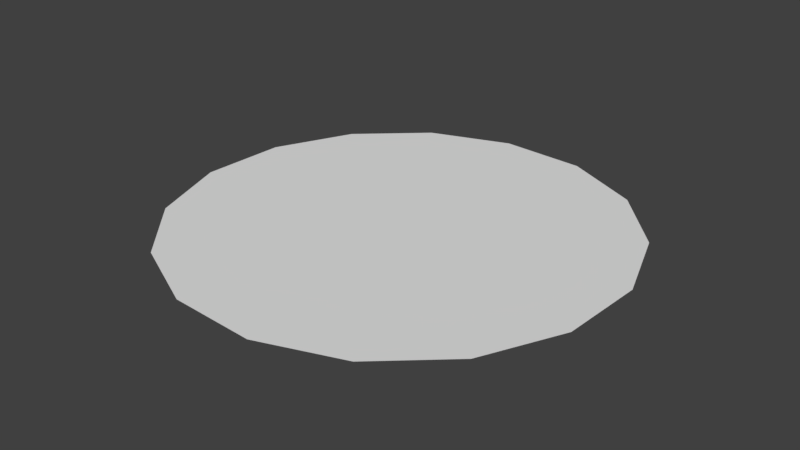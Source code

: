 # Source: circle.blend  (saved by Blender 2.78.0; exported with 4.5.12 LTS)
import bpy
from mathutils import Matrix  # noqa: F401  (used for matrix-valued properties, if any)

bpy.ops.wm.read_factory_settings(use_empty=True)
scene = bpy.context.scene
scene.name = 'Scene'

# ---- collections
col_collection_1 = bpy.data.collections.new('Collection 1'); scene.collection.children.link(col_collection_1)

# ---- materials (node trees are filled in below, after node groups)
mat_blank = bpy.data.materials.new('blank')
mat_blank.alpha_threshold = 0.0
mat_blank.use_transparent_shadow = False
mat_blank.roughness = 0.5

# ---- material node trees

# ---- world
world_world = bpy.data.worlds.new('World'); scene.world = world_world
world_world.color = (0.05088, 0.05088, 0.05088)
world_world.use_sun_shadow = False
world_world.sun_shadow_jitter_overblur = 0.0
world_world.cycles.sampling_method = 'MANUAL'

# ---- meshes
me_circle = bpy.data.meshes.new('Circle')
me_circle.from_pydata([(0.0, 0.0, 0.0), (-0.1458, 0.9832, 0.0), (-0.511, 0.8526, 0.0), (-0.7984, 0.5921, 0.0), (-0.9642, 0.2415, 0.0), (-0.9832, -0.1458, 0.0), (-0.8526, -0.511, 0.0), (-0.5921, -0.7984, 0.0), (-0.2415, -0.9642, 0.0), (0.1458, -0.9832, 0.0), (0.511, -0.8526, 0.0), (0.7984, -0.5921, 0.0), (0.9642, -0.2415, 0.0), (0.9832, 0.1458, 0.0), (0.8526, 0.511, 0.0), (0.5921, 0.7984, 0.0), (0.2415, 0.9642, 0.0)], [], [(0, 1, 2), (0, 2, 3), (0, 3, 4), (0, 4, 5), (0, 5, 6), (0, 6, 7), (0, 7, 8), (0, 8, 9), (0, 9, 10), (0, 10, 11), (0, 11, 12), (0, 12, 13), (0, 13, 14), (0, 14, 15), (0, 15, 16), (0, 16, 1)])
_uv = me_circle.uv_layers.new(name='UVMap')
_uv.uv.foreach_set('vector', [0.5, 0.5, 0.4271, 0.9916, 0.2445, 0.9263, 0.5, 0.5, 0.2445, 0.9263, 0.1008, 0.7961, 0.5, 0.5, 0.1008, 0.7961, 0.0179, 0.6208, 0.5, 0.5, 0.0179, 0.6208, 0.008386, 0.4271, 0.5, 0.5, 0.008386, 0.4271, 0.07371, 0.2445, 0.5, 0.5, 0.07371, 0.2445, 0.2039, 0.1008, 0.5, 0.5, 0.2039, 0.1008, 0.3792, 0.0179, 0.5, 0.5, 0.3792, 0.0179, 0.5729, 0.008386, 0.5, 0.5, 0.5729, 0.008386, 0.7555, 0.07372, 0.5, 0.5, 0.7555, 0.07372, 0.8992, 0.2039, 0.5, 0.5, 0.8992, 0.2039, 0.9821, 0.3792, 0.5, 0.5, 0.9821, 0.3792, 0.9916, 0.5729, 0.5, 0.5, 0.9916, 0.5729, 0.9263, 0.7555, 0.5, 0.5, 0.9263, 0.7555, 0.7961, 0.8992, 0.5, 0.5, 0.7961, 0.8992, 0.6208, 0.9821, 0.5, 0.5, 0.6208, 0.9821, 0.4271, 0.9916])
me_circle.materials.append(mat_blank)
me_circle.use_remesh_preserve_volume = False
me_circle.use_remesh_preserve_attributes = False
me_circle.use_mirror_vertex_groups = False
me_circle.update()

# ---- objects
ob_circle = bpy.data.objects.new('Circle', me_circle)

# ---- transforms, parenting, visibility, modifiers, constraints
ob_circle.location = (0.0, 0.0, 0.0)
ob_circle.lineart.crease_threshold = 0.0

# ---- collection membership
col_collection_1.objects.link(ob_circle)

# ---- scene / render settings (as saved in the file)
scene.frame_start = 1; scene.frame_end = 250; scene.frame_set(1)
scene.render.engine = 'BLENDER_EEVEE_NEXT'
scene.render.resolution_percentage = 50
scene.render.dither_intensity = 0.0
scene.cycles.use_denoising = False
scene.cycles.samples = 128
scene.cycles.sampling_pattern = 'TABULATED_SOBOL'
scene.cycles.light_sampling_threshold = 0.0
scene.cycles.use_adaptive_sampling = False
scene.cycles.use_light_tree = False
scene.cycles.blur_glossy = 0.0
scene.cycles.sample_clamp_indirect = 0.0
scene.view_settings.view_transform = 'Standard'
bpy.context.view_layer.update()

# ---- added for rendering (the .blend has no active camera and no usable light): camera, sun
cam_auto = bpy.data.cameras.new('AutoCamera')
cam_auto.lens = 50.0
cam_auto.sensor_width = 36.0
cam_auto.clip_end = 1000.0
ob_auto_camera = bpy.data.objects.new('AutoCamera', cam_auto)
scene.collection.objects.link(ob_auto_camera)
ob_auto_camera.location = (2.57304, -3.08765, 2.05843)
ob_auto_camera.rotation_euler = (1.09748, -7.21219e-08, 0.694738)
scene.camera = ob_auto_camera
light_auto_sun = bpy.data.lights.new('AutoSun', 'SUN')
light_auto_sun.energy = 3.0
light_auto_sun.angle = 0.0523599
ob_auto_sun = bpy.data.objects.new('AutoSun', light_auto_sun)
scene.collection.objects.link(ob_auto_sun)
ob_auto_sun.rotation_euler = (0.872665, 0.174533, 0.523599)
bpy.context.view_layer.update()

